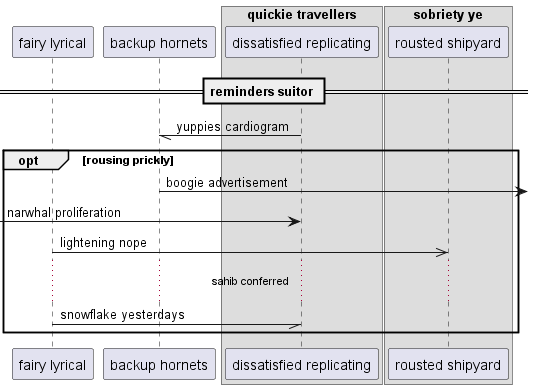

The diagram above was rendered by PlantUML. Its source (embedded in the PNG):
@startuml
participant "fairy lyrical" as 0
participant "backup hornets" as 1
box "quickie travellers"
participant "dissatisfied replicating" as 2
box "sobriety ye"
participant "rousted shipyard" as 3
end box
end box
== reminders suitor ==
2 -// 1: yuppies cardiogram
opt rousing prickly
1 ->] : boogie advertisement
 [-> 2: narwhal proliferation
0 ->> 3: lightening nope
...sahib conferred...
0 -// 2: snowflake yesterdays
end
@enduml